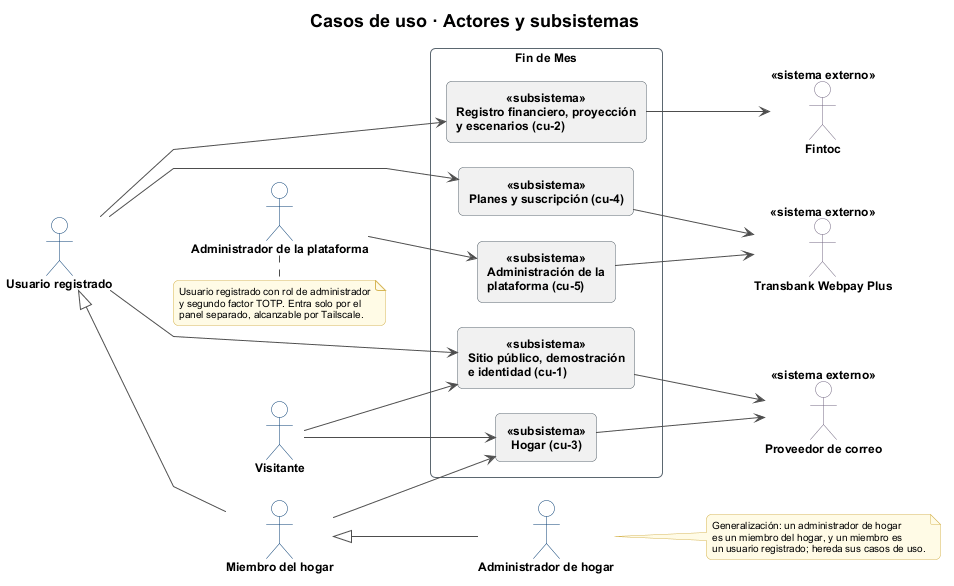

The diagram above was rendered by PlantUML. Its source (embedded in the PNG):
@startuml cu-0-actores
!include ../uml-style.iuml
title Casos de uso · Actores y subsistemas
left to right direction

actor "Visitante" as V
actor "Usuario registrado" as U
actor "Miembro del hogar" as M
actor "Administrador de hogar" as AH
actor "Administrador de la plataforma" as AP

actor "Transbank Webpay Plus" <<sistema externo>> as TBK
actor "Fintoc" <<sistema externo>> as FIN
actor "Proveedor de correo" <<sistema externo>> as MAIL

U <|-- M
M <|-- AH

rectangle "Fin de Mes" {
  rectangle "Sitio público, demostración\ne identidad (cu-1)" <<subsistema>> as P1
  rectangle "Registro financiero, proyección\ny escenarios (cu-2)" <<subsistema>> as P2
  rectangle "Hogar (cu-3)" <<subsistema>> as P3
  rectangle "Planes y suscripción (cu-4)" <<subsistema>> as P4
  rectangle "Administración de la\nplataforma (cu-5)" <<subsistema>> as P5
}

V --> P1
V --> P3
U --> P1
U --> P2
U --> P4
M --> P3
AP --> P5

P2 --> FIN
P1 --> MAIL
P3 --> MAIL
P4 --> TBK
P5 --> TBK

note right of AH
  Generalización: un administrador de hogar
  es un miembro del hogar, y un miembro es
  un usuario registrado; hereda sus casos de uso.
end note

note bottom of AP
  Usuario registrado con rol de administrador
  y segundo factor TOTP. Entra solo por el
  panel separado, alcanzable por Tailscale.
end note
@enduml